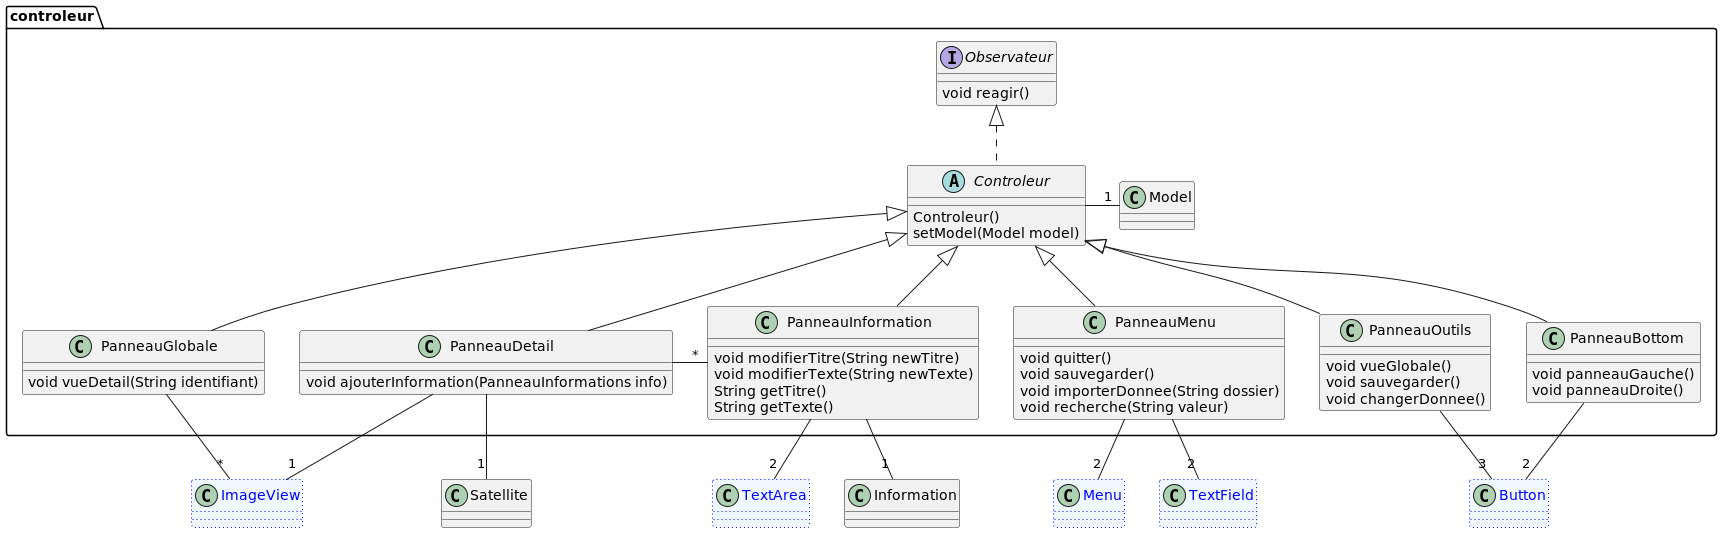

The diagram above was rendered by PlantUML. Its source (embedded in the PNG):
@startuml
'https://plantuml.com/class-diagram

package controleur{
    abstract Controleur implements Observateur{
        Controleur()
        setModel(Model model)
    }

    interface Observateur{
        void reagir()
    }


    class PanneauGlobale extends Controleur{
        void vueDetail(String identifiant)
    }

    class Model
    class PanneauDetail extends Controleur{
        void ajouterInformation(PanneauInformations info)
    }

    class PanneauMenu extends Controleur{
        void quitter()
        void sauvegarder()
        void importerDonnee(String dossier)
        void recherche(String valeur)
    }

    class PanneauOutils extends Controleur{
        void vueGlobale()
        void sauvegarder()
        void changerDonnee()
    }

    class PanneauBottom extends Controleur{
        void panneauGauche()
        void panneauDroite()
    }


    class PanneauInformation extends Controleur{
        void modifierTitre(String newTitre)
        void modifierTexte(String newTexte)
        String getTitre()
        String getTexte()
    }
}

class ImageView #aliceblue;line:blue;line.dotted;text:blue
class TextArea #aliceblue;line:blue;line.dotted;text:blue
class Menu #aliceblue;line:blue;line.dotted;text:blue
class Button #aliceblue;line:blue;line.dotted;text:blue
class TextField #aliceblue;line:blue;line.dotted;text:blue

Model "1"--left Controleur
PanneauDetail -right-"*" PanneauInformation
PanneauDetail --"1" Satellite
PanneauInformation --"1" Information
PanneauInformation --"2" TextArea
PanneauDetail --"1" ImageView
PanneauGlobale -left-"*" ImageView
PanneauOutils --"3" Button
PanneauBottom --"2" Button
PanneauMenu --"2" Menu
PanneauMenu --"2" TextField


@enduml